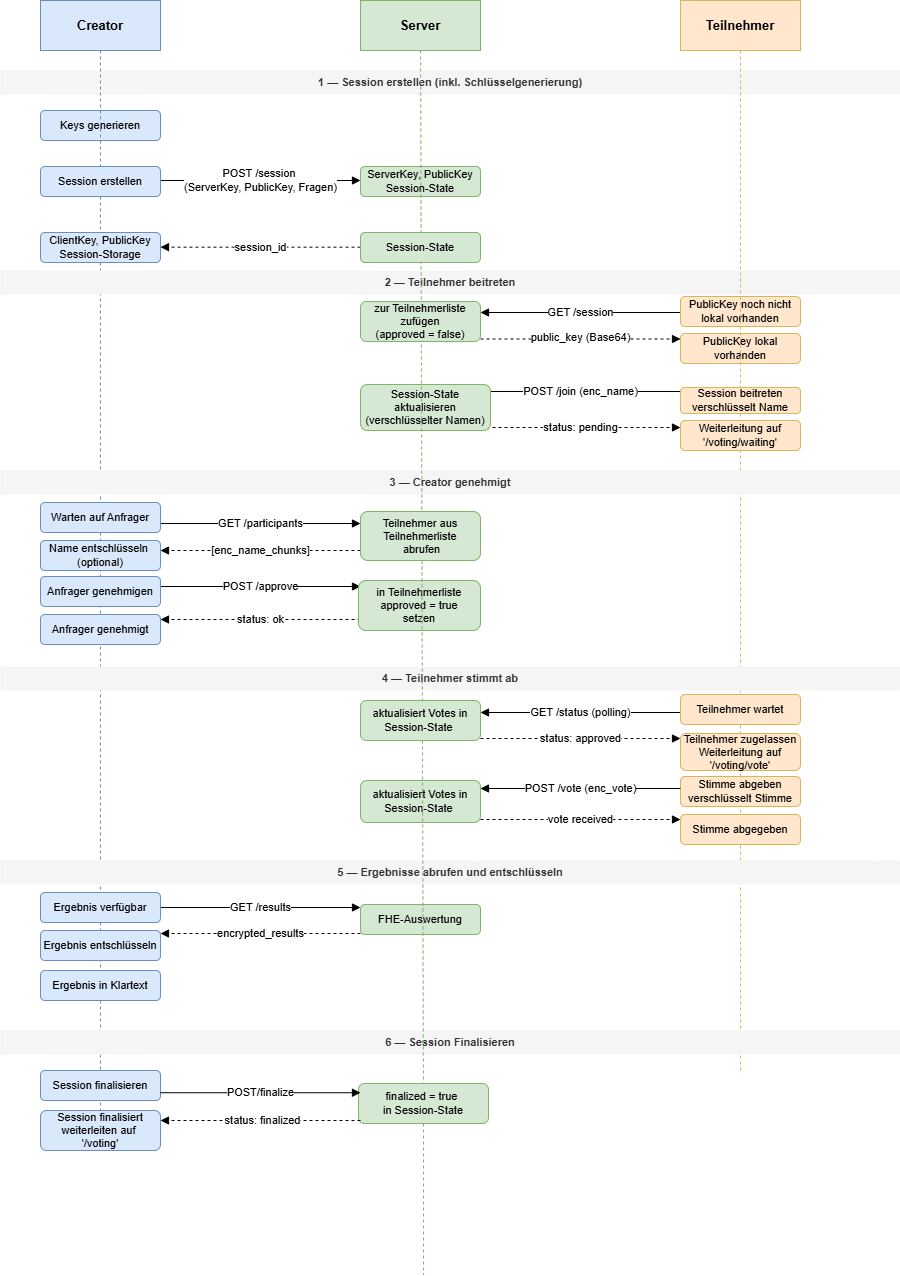

The diagram above was exported from draw.io. Its source (the exported page's mxGraphModel, read from the mxfile embedded in the PNG):
<mxGraphModel dx="1572" dy="948" grid="1" gridSize="10" guides="1" tooltips="1" connect="1" arrows="1" fold="1" page="1" pageScale="1" pageWidth="1169" pageHeight="827" math="0" shadow="0">
  <root>
    <mxCell id="0" />
    <mxCell id="1" parent="0" />
    <mxCell id="2" parent="1" style="shape=mxgraph.uml.actor;whiteSpace=wrap;html=1;fillColor=#dae8fc;strokeColor=#6c8ebf;fontStyle=1;fontSize=13;" value="Creator" vertex="1">
      <mxGeometry height="50" width="120" x="80" as="geometry" />
    </mxCell>
    <mxCell id="3" edge="1" parent="1" source="BOvGT76KL0WOuJfcCCBF-56" style="endArrow=none;dashed=1;html=1;strokeColor=#6c8ebf;" value="">
      <mxGeometry relative="1" x="140" y="70" as="geometry">
        <Array as="points" />
        <mxPoint x="140" y="1150" as="targetPoint" />
      </mxGeometry>
    </mxCell>
    <mxCell id="4" parent="1" style="shape=mxgraph.uml.actor;whiteSpace=wrap;html=1;fillColor=#d5e8d4;strokeColor=#82b366;fontStyle=1;fontSize=13;" value="Server" vertex="1">
      <mxGeometry height="50" width="120" x="400" as="geometry" />
    </mxCell>
    <mxCell id="5" edge="1" parent="1" source="BOvGT76KL0WOuJfcCCBF-68" style="endArrow=none;dashed=1;html=1;strokeColor=#82b366;" value="">
      <mxGeometry relative="1" x="460" y="70" as="geometry">
        <Array as="points" />
        <mxPoint x="463" y="1274" as="targetPoint" />
      </mxGeometry>
    </mxCell>
    <mxCell id="6" parent="1" style="shape=mxgraph.uml.actor;whiteSpace=wrap;html=1;fillColor=#ffe6cc;strokeColor=#d6b656;fontStyle=1;fontSize=13;" value="Teilnehmer" vertex="1">
      <mxGeometry height="50" width="120" x="720" as="geometry" />
    </mxCell>
    <mxCell id="7" edge="1" parent="1" source="23" style="endArrow=none;dashed=1;html=1;strokeColor=#d6b656;" value="">
      <mxGeometry relative="1" x="780" y="70" as="geometry">
        <Array as="points" />
        <mxPoint x="780" y="1070" as="targetPoint" />
      </mxGeometry>
    </mxCell>
    <mxCell id="10" parent="1" style="text;html=1;strokeColor=none;fillColor=#f5f5f5;align=center;verticalAlign=middle;whiteSpace=wrap;rounded=0;fontStyle=1;fontSize=11;fontColor=#333333;" value="1 — Session erstellen (inkl. Schlüsselgenerierung)" vertex="1">
      <mxGeometry height="24" width="900" x="40" y="70" as="geometry" />
    </mxCell>
    <mxCell id="11" parent="1" style="rounded=1;whiteSpace=wrap;html=1;fillColor=#dae8fc;strokeColor=#6c8ebf;fontSize=11;" value="Keys generieren" vertex="1">
      <mxGeometry height="30" width="120" x="80" y="110" as="geometry" />
    </mxCell>
    <mxCell id="12" parent="1" style="rounded=1;whiteSpace=wrap;html=1;fillColor=#dae8fc;strokeColor=#6c8ebf;fontSize=11;" value="ClientKey, PublicKey&lt;div&gt;Session-Storage&lt;/div&gt;" vertex="1">
      <mxGeometry height="30" width="120" x="80" y="232" as="geometry" />
    </mxCell>
    <mxCell id="13" edge="1" parent="1" style="endArrow=block;endFill=1;html=1;fontSize=11;" value="POST /session&amp;nbsp;&lt;div&gt;(ServerKey, PublicKey, Fragen)&lt;/div&gt;">
      <mxGeometry relative="1" as="geometry">
        <mxPoint as="offset" />
        <mxPoint x="200" y="180" as="sourcePoint" />
        <mxPoint x="400" y="180" as="targetPoint" />
      </mxGeometry>
    </mxCell>
    <mxCell id="14" edge="1" parent="1" style="endArrow=block;endFill=1;html=1;fontSize=11;dashed=1;" value="session_id">
      <mxGeometry relative="1" as="geometry">
        <mxPoint x="400" y="246.67" as="sourcePoint" />
        <mxPoint x="200" y="246.67" as="targetPoint" />
      </mxGeometry>
    </mxCell>
    <mxCell id="20" parent="1" style="text;html=1;strokeColor=none;fillColor=#f5f5f5;align=center;verticalAlign=middle;whiteSpace=wrap;rounded=0;fontStyle=1;fontSize=11;fontColor=#333333;" value="2 — Teilnehmer beitreten" vertex="1">
      <mxGeometry height="24" width="900" x="40" y="270" as="geometry" />
    </mxCell>
    <mxCell id="21" edge="1" parent="1" style="endArrow=block;endFill=1;html=1;fontSize=11;" value="GET /session">
      <mxGeometry relative="1" as="geometry">
        <mxPoint x="720" y="312" as="sourcePoint" />
        <mxPoint x="520" y="312" as="targetPoint" />
      </mxGeometry>
    </mxCell>
    <mxCell id="22" edge="1" parent="1" style="endArrow=block;endFill=1;html=1;fontSize=11;dashed=1;" value="public_key (Base64)">
      <mxGeometry relative="1" y="2" as="geometry">
        <mxPoint as="offset" />
        <mxPoint x="520" y="338.5" as="sourcePoint" />
        <mxPoint x="720" y="338.5" as="targetPoint" />
      </mxGeometry>
    </mxCell>
    <mxCell id="24" edge="1" parent="1" style="endArrow=block;endFill=1;html=1;fontSize=11;" value="POST /join (enc_name)">
      <mxGeometry relative="1" as="geometry">
        <mxPoint x="720" y="391" as="sourcePoint" />
        <mxPoint x="520" y="391" as="targetPoint" />
      </mxGeometry>
    </mxCell>
    <mxCell id="25" edge="1" parent="1" style="endArrow=block;endFill=1;html=1;fontSize=11;dashed=1;" value="status: pending">
      <mxGeometry relative="1" as="geometry">
        <mxPoint x="520" y="427" as="sourcePoint" />
        <mxPoint x="720" y="427" as="targetPoint" />
      </mxGeometry>
    </mxCell>
    <mxCell id="30" parent="1" style="text;html=1;strokeColor=none;fillColor=#f5f5f5;align=center;verticalAlign=middle;whiteSpace=wrap;rounded=0;fontStyle=1;fontSize=11;fontColor=#333333;" value="3 — Creator genehmigt" vertex="1">
      <mxGeometry height="24" width="900" x="40" y="470" as="geometry" />
    </mxCell>
    <mxCell id="31" edge="1" parent="1" style="endArrow=block;endFill=1;html=1;fontSize=11;" value="GET /participants">
      <mxGeometry relative="1" as="geometry">
        <mxPoint x="200" y="523" as="sourcePoint" />
        <mxPoint x="400" y="523" as="targetPoint" />
      </mxGeometry>
    </mxCell>
    <mxCell id="32" edge="1" parent="1" style="endArrow=block;endFill=1;html=1;fontSize=11;dashed=1;" value="[enc_name_chunks]">
      <mxGeometry relative="1" as="geometry">
        <mxPoint x="400" y="550" as="sourcePoint" />
        <mxPoint x="200" y="550" as="targetPoint" />
      </mxGeometry>
    </mxCell>
    <mxCell id="33" parent="1" style="rounded=1;whiteSpace=wrap;html=1;fillColor=#dae8fc;strokeColor=#6c8ebf;fontSize=11;" value="Name entschlüsseln&amp;nbsp;&lt;div&gt;(optional)&lt;/div&gt;" vertex="1">
      <mxGeometry height="30" width="120" x="80" y="540" as="geometry" />
    </mxCell>
    <mxCell id="34" edge="1" parent="1" style="endArrow=block;endFill=1;html=1;fontSize=11;" value="POST /approve">
      <mxGeometry relative="1" as="geometry">
        <mxPoint x="200" y="586" as="sourcePoint" />
        <mxPoint x="400" y="586" as="targetPoint" />
      </mxGeometry>
    </mxCell>
    <mxCell id="35" edge="1" parent="1" style="endArrow=block;endFill=1;html=1;fontSize=11;dashed=1;" value="status: ok">
      <mxGeometry relative="1" as="geometry">
        <mxPoint x="400" y="619" as="sourcePoint" />
        <mxPoint x="200" y="619" as="targetPoint" />
      </mxGeometry>
    </mxCell>
    <mxCell id="40" parent="1" style="text;html=1;strokeColor=none;fillColor=#f5f5f5;align=center;verticalAlign=middle;whiteSpace=wrap;rounded=0;fontStyle=1;fontSize=11;fontColor=#333333;" value="4 — Teilnehmer stimmt ab" vertex="1">
      <mxGeometry height="24" width="900" x="40" y="666" as="geometry" />
    </mxCell>
    <mxCell id="41" edge="1" parent="1" style="endArrow=block;endFill=1;html=1;fontSize=11;" value="GET /status (polling)">
      <mxGeometry relative="1" as="geometry">
        <mxPoint x="720" y="712" as="sourcePoint" />
        <mxPoint x="520" y="712" as="targetPoint" />
      </mxGeometry>
    </mxCell>
    <mxCell id="42" edge="1" parent="1" style="endArrow=block;endFill=1;html=1;fontSize=11;dashed=1;" value="status: approved">
      <mxGeometry relative="1" as="geometry">
        <mxPoint x="520" y="738" as="sourcePoint" />
        <mxPoint x="720" y="738" as="targetPoint" />
      </mxGeometry>
    </mxCell>
    <mxCell id="43" parent="1" style="rounded=1;whiteSpace=wrap;html=1;fillColor=#ffe6cc;strokeColor=#d6b656;fontSize=11;" value="Stimme abgeben&lt;div&gt;verschlüsselt Stimme&lt;/div&gt;" vertex="1">
      <mxGeometry height="30" width="120" x="720" y="776" as="geometry" />
    </mxCell>
    <mxCell id="44" edge="1" parent="1" style="endArrow=block;endFill=1;html=1;fontSize=11;" value="POST /vote (enc_vote)">
      <mxGeometry relative="1" as="geometry">
        <mxPoint x="720" y="788" as="sourcePoint" />
        <mxPoint x="520" y="788" as="targetPoint" />
      </mxGeometry>
    </mxCell>
    <mxCell id="45" edge="1" parent="1" style="endArrow=block;endFill=1;html=1;fontSize=11;dashed=1;" value="vote received">
      <mxGeometry relative="1" as="geometry">
        <mxPoint x="520" y="819" as="sourcePoint" />
        <mxPoint x="720" y="819" as="targetPoint" />
      </mxGeometry>
    </mxCell>
    <mxCell id="50" parent="1" style="text;html=1;strokeColor=none;fillColor=#f5f5f5;align=center;verticalAlign=middle;whiteSpace=wrap;rounded=0;fontStyle=1;fontSize=11;fontColor=#333333;" value="5 — Ergebnisse abrufen und entschlüsseln" vertex="1">
      <mxGeometry height="24" width="900" x="40" y="860" as="geometry" />
    </mxCell>
    <mxCell id="51" edge="1" parent="1" style="endArrow=block;endFill=1;html=1;fontSize=11;" value="GET /results">
      <mxGeometry relative="1" as="geometry">
        <mxPoint x="200" y="907" as="sourcePoint" />
        <mxPoint x="400" y="907" as="targetPoint" />
      </mxGeometry>
    </mxCell>
    <mxCell id="52" parent="1" style="rounded=1;whiteSpace=wrap;html=1;fillColor=#d5e8d4;strokeColor=#82b366;fontSize=11;" value="FHE-Auswertung" vertex="1">
      <mxGeometry height="30" width="120" x="400" y="904" as="geometry" />
    </mxCell>
    <mxCell id="53" edge="1" parent="1" style="endArrow=block;endFill=1;html=1;fontSize=11;dashed=1;" value="encrypted_results">
      <mxGeometry relative="1" as="geometry">
        <mxPoint x="400" y="933" as="sourcePoint" />
        <mxPoint x="200" y="933" as="targetPoint" />
      </mxGeometry>
    </mxCell>
    <mxCell id="55" parent="1" style="rounded=1;whiteSpace=wrap;html=1;fillColor=#dae8fc;strokeColor=#6c8ebf;fontSize=11;" value="Ergebnis entschlüsseln" vertex="1">
      <mxGeometry height="30" width="120" x="80" y="930" as="geometry" />
    </mxCell>
    <mxCell id="BOvGT76KL0WOuJfcCCBF-55" parent="1" style="rounded=1;whiteSpace=wrap;html=1;fillColor=#d5e8d4;strokeColor=#82b366;fontSize=11;" value="ServerKey, PublicKey&lt;div&gt;Session-State&lt;/div&gt;" vertex="1">
      <mxGeometry height="30" width="120" x="400" y="166" as="geometry" />
    </mxCell>
    <mxCell id="BOvGT76KL0WOuJfcCCBF-57" edge="1" parent="1" source="2" style="endArrow=none;dashed=1;html=1;strokeColor=#6c8ebf;" target="BOvGT76KL0WOuJfcCCBF-56" value="">
      <mxGeometry relative="1" x="140" y="70" as="geometry">
        <Array as="points" />
        <mxPoint x="140" y="70" as="sourcePoint" />
        <mxPoint x="140" y="900" as="targetPoint" />
      </mxGeometry>
    </mxCell>
    <mxCell id="BOvGT76KL0WOuJfcCCBF-56" parent="1" style="rounded=1;whiteSpace=wrap;html=1;fillColor=#dae8fc;strokeColor=#6c8ebf;fontSize=11;" value="Session erstellen" vertex="1">
      <mxGeometry height="30" width="120" x="80" y="166" as="geometry" />
    </mxCell>
    <mxCell id="BOvGT76KL0WOuJfcCCBF-61" parent="1" style="rounded=1;whiteSpace=wrap;html=1;fillColor=#d5e8d4;strokeColor=#82b366;fontSize=11;" value="&lt;div&gt;&lt;span style=&quot;background-color: transparent; color: light-dark(rgb(0, 0, 0), rgb(255, 255, 255));&quot;&gt;Session-State aktualisieren (verschlüsselter Namen)&lt;/span&gt;&lt;/div&gt;" vertex="1">
      <mxGeometry height="46" width="130" x="400" y="384" as="geometry" />
    </mxCell>
    <mxCell id="BOvGT76KL0WOuJfcCCBF-62" parent="1" style="rounded=1;whiteSpace=wrap;html=1;fillColor=#d5e8d4;strokeColor=#82b366;fontSize=11;" value="&lt;div&gt;&lt;span style=&quot;background-color: transparent; color: light-dark(rgb(0, 0, 0), rgb(255, 255, 255));&quot;&gt;in Teilnehmerliste&lt;/span&gt;&lt;/div&gt;&lt;div&gt;&lt;span style=&quot;background-color: transparent; color: light-dark(rgb(0, 0, 0), rgb(255, 255, 255));&quot;&gt;&amp;nbsp;&lt;/span&gt;&lt;span style=&quot;background-color: transparent; color: light-dark(rgb(0, 0, 0), rgb(255, 255, 255));&quot;&gt;approved = true&amp;nbsp;&lt;/span&gt;&lt;/div&gt;&lt;div&gt;&lt;span style=&quot;background-color: transparent; color: light-dark(rgb(0, 0, 0), rgb(255, 255, 255));&quot;&gt;setzen&lt;/span&gt;&lt;/div&gt;" vertex="1">
      <mxGeometry height="50" width="122" x="398" y="580" as="geometry" />
    </mxCell>
    <mxCell id="BOvGT76KL0WOuJfcCCBF-63" parent="1" style="rounded=1;whiteSpace=wrap;html=1;fillColor=#d5e8d4;strokeColor=#82b366;fontSize=11;" value="&lt;div&gt;aktualisiert Votes in Session-State&amp;nbsp;&lt;/div&gt;" vertex="1">
      <mxGeometry height="42" width="120" x="400" y="780" as="geometry" />
    </mxCell>
    <mxCell id="BOvGT76KL0WOuJfcCCBF-65" parent="1" style="text;html=1;strokeColor=none;fillColor=#f5f5f5;align=center;verticalAlign=middle;whiteSpace=wrap;rounded=0;fontStyle=1;fontSize=11;fontColor=#333333;" value="6 — Session Finalisieren" vertex="1">
      <mxGeometry height="24" width="900" x="40" y="1030" as="geometry" />
    </mxCell>
    <mxCell id="BOvGT76KL0WOuJfcCCBF-66" parent="1" style="rounded=1;whiteSpace=wrap;html=1;fillColor=#dae8fc;strokeColor=#6c8ebf;fontSize=11;" value="Session finalisieren" vertex="1">
      <mxGeometry height="30" width="120" x="80" y="1070" as="geometry" />
    </mxCell>
    <mxCell id="BOvGT76KL0WOuJfcCCBF-69" edge="1" parent="1" source="4" style="endArrow=none;dashed=1;html=1;strokeColor=#82b366;" target="BOvGT76KL0WOuJfcCCBF-68" value="">
      <mxGeometry relative="1" x="460" y="70" as="geometry">
        <Array as="points" />
        <mxPoint x="460" y="50" as="sourcePoint" />
        <mxPoint x="460" y="1070" as="targetPoint" />
      </mxGeometry>
    </mxCell>
    <mxCell id="BOvGT76KL0WOuJfcCCBF-68" parent="1" style="rounded=1;whiteSpace=wrap;html=1;fillColor=#d5e8d4;strokeColor=#82b366;fontSize=11;" value="&lt;div&gt;finalized = true&amp;nbsp;&lt;/div&gt;&lt;div&gt;in Session-State&lt;/div&gt;" vertex="1">
      <mxGeometry height="40" width="130" x="398" y="1083" as="geometry" />
    </mxCell>
    <mxCell id="BOvGT76KL0WOuJfcCCBF-70" edge="1" parent="1" style="endArrow=block;endFill=1;html=1;fontSize=11;" value="POST/finalize">
      <mxGeometry relative="1" as="geometry">
        <mxPoint x="200" y="1092.23" as="sourcePoint" />
        <mxPoint x="400" y="1092.23" as="targetPoint" />
      </mxGeometry>
    </mxCell>
    <mxCell id="BOvGT76KL0WOuJfcCCBF-71" edge="1" parent="1" style="endArrow=block;endFill=1;html=1;fontSize=11;dashed=1;" value="status: finalized">
      <mxGeometry relative="1" x="-0.02" as="geometry">
        <mxPoint as="offset" />
        <mxPoint x="400" y="1120" as="sourcePoint" />
        <mxPoint x="200" y="1120" as="targetPoint" />
      </mxGeometry>
    </mxCell>
    <mxCell id="BOvGT76KL0WOuJfcCCBF-72" parent="1" style="rounded=1;whiteSpace=wrap;html=1;fillColor=#d5e8d4;strokeColor=#82b366;fontSize=11;" value="&lt;div&gt;Session-State&lt;/div&gt;" vertex="1">
      <mxGeometry height="30" width="120" x="400" y="232" as="geometry" />
    </mxCell>
    <mxCell id="BOvGT76KL0WOuJfcCCBF-73" parent="1" style="rounded=1;whiteSpace=wrap;html=1;fillColor=#ffe6cc;strokeColor=#d6b656;fontSize=11;" value="PublicKey noch nicht lokal vorhanden" vertex="1">
      <mxGeometry height="30" width="120" x="720" y="296" as="geometry" />
    </mxCell>
    <mxCell id="BOvGT76KL0WOuJfcCCBF-74" parent="1" style="rounded=1;whiteSpace=wrap;html=1;fillColor=#d5e8d4;strokeColor=#82b366;fontSize=11;" value="&lt;div&gt;&lt;span style=&quot;background-color: transparent; color: light-dark(rgb(0, 0, 0), rgb(255, 255, 255));&quot;&gt;zur Teilnehmerliste zufügen&lt;/span&gt;&lt;/div&gt;&lt;div&gt;&lt;span style=&quot;background-color: transparent; color: light-dark(rgb(0, 0, 0), rgb(255, 255, 255));&quot;&gt;(approved = false)&lt;/span&gt;&lt;/div&gt;" vertex="1">
      <mxGeometry height="40" width="120" x="400" y="301" as="geometry" />
    </mxCell>
    <mxCell id="BOvGT76KL0WOuJfcCCBF-75" parent="1" style="rounded=1;whiteSpace=wrap;html=1;fillColor=#ffe6cc;strokeColor=#d6b656;fontSize=11;" value="PublicKey lokal vorhanden" vertex="1">
      <mxGeometry height="30" width="120" x="720" y="333" as="geometry" />
    </mxCell>
    <mxCell id="BOvGT76KL0WOuJfcCCBF-76" edge="1" parent="1" source="6" style="endArrow=none;dashed=1;html=1;strokeColor=#d6b656;" target="23" value="">
      <mxGeometry relative="1" x="780" y="70" as="geometry">
        <Array as="points" />
        <mxPoint x="780" y="50" as="sourcePoint" />
        <mxPoint x="780" y="1070" as="targetPoint" />
      </mxGeometry>
    </mxCell>
    <mxCell id="23" parent="1" style="rounded=1;whiteSpace=wrap;html=1;fillColor=#ffe6cc;strokeColor=#d6b656;fontSize=11;" value="Session beitreten&lt;div&gt;verschlüsselt Name&lt;/div&gt;" vertex="1">
      <mxGeometry height="26" width="120" x="720" y="387" as="geometry" />
    </mxCell>
    <mxCell id="BOvGT76KL0WOuJfcCCBF-79" parent="1" style="rounded=1;whiteSpace=wrap;html=1;fillColor=#ffe6cc;strokeColor=#d6b656;fontSize=11;" value="Weiterleitung auf '/voting/waiting'" vertex="1">
      <mxGeometry height="30" width="120" x="720" y="420" as="geometry" />
    </mxCell>
    <mxCell id="BOvGT76KL0WOuJfcCCBF-80" parent="1" style="rounded=1;whiteSpace=wrap;html=1;fillColor=#dae8fc;strokeColor=#6c8ebf;fontSize=11;" value="Warten auf Anfrager" vertex="1">
      <mxGeometry height="30" width="120" x="80" y="502" as="geometry" />
    </mxCell>
    <mxCell id="BOvGT76KL0WOuJfcCCBF-81" parent="1" style="rounded=1;whiteSpace=wrap;html=1;fillColor=#d5e8d4;strokeColor=#82b366;fontSize=11;" value="&lt;div&gt;&lt;span style=&quot;background-color: transparent; color: light-dark(rgb(0, 0, 0), rgb(255, 255, 255));&quot;&gt;Teilnehmer aus Teilnehmerliste&lt;/span&gt;&lt;/div&gt;&lt;div&gt;&lt;span style=&quot;background-color: transparent; color: light-dark(rgb(0, 0, 0), rgb(255, 255, 255));&quot;&gt;&amp;nbsp;&lt;/span&gt;&lt;span style=&quot;background-color: transparent; color: light-dark(rgb(0, 0, 0), rgb(255, 255, 255));&quot;&gt;abrufen&lt;/span&gt;&lt;/div&gt;" vertex="1">
      <mxGeometry height="49" width="120" x="400" y="511" as="geometry" />
    </mxCell>
    <mxCell id="BOvGT76KL0WOuJfcCCBF-82" parent="1" style="rounded=1;whiteSpace=wrap;html=1;fillColor=#dae8fc;strokeColor=#6c8ebf;fontSize=11;" value="Anfrager genehmigen" vertex="1">
      <mxGeometry height="30" width="120" x="80" y="576" as="geometry" />
    </mxCell>
    <mxCell id="BOvGT76KL0WOuJfcCCBF-83" parent="1" style="rounded=1;whiteSpace=wrap;html=1;fillColor=#dae8fc;strokeColor=#6c8ebf;fontSize=11;" value="Anfrager genehmigt" vertex="1">
      <mxGeometry height="30" width="120" x="80" y="614" as="geometry" />
    </mxCell>
    <mxCell id="BOvGT76KL0WOuJfcCCBF-84" parent="1" style="rounded=1;whiteSpace=wrap;html=1;fillColor=#ffe6cc;strokeColor=#d6b656;fontSize=11;" value="Teilnehmer wartet" vertex="1">
      <mxGeometry height="30" width="120" x="720" y="694" as="geometry" />
    </mxCell>
    <mxCell id="BOvGT76KL0WOuJfcCCBF-85" parent="1" style="rounded=1;whiteSpace=wrap;html=1;fillColor=#d5e8d4;strokeColor=#82b366;fontSize=11;" value="&lt;div&gt;aktualisiert Votes in Session-State&amp;nbsp;&lt;/div&gt;" vertex="1">
      <mxGeometry height="40" width="120" x="400" y="700" as="geometry" />
    </mxCell>
    <mxCell id="BOvGT76KL0WOuJfcCCBF-86" parent="1" style="rounded=1;whiteSpace=wrap;html=1;fillColor=#ffe6cc;strokeColor=#d6b656;fontSize=11;" value="Teilnehmer zugelassen&lt;div&gt;Weiterleitung auf '/voting/vote'&lt;/div&gt;" vertex="1">
      <mxGeometry height="37" width="120" x="720" y="733" as="geometry" />
    </mxCell>
    <mxCell id="BOvGT76KL0WOuJfcCCBF-87" parent="1" style="rounded=1;whiteSpace=wrap;html=1;fillColor=#ffe6cc;strokeColor=#d6b656;fontSize=11;" value="Stimme abgegeben" vertex="1">
      <mxGeometry height="30" width="120" x="720" y="814" as="geometry" />
    </mxCell>
    <mxCell id="BOvGT76KL0WOuJfcCCBF-88" parent="1" style="rounded=1;whiteSpace=wrap;html=1;fillColor=#dae8fc;strokeColor=#6c8ebf;fontSize=11;" value="Ergebnis verfügbar" vertex="1">
      <mxGeometry height="30" width="120" x="80" y="892" as="geometry" />
    </mxCell>
    <mxCell id="BOvGT76KL0WOuJfcCCBF-89" parent="1" style="rounded=1;whiteSpace=wrap;html=1;fillColor=#dae8fc;strokeColor=#6c8ebf;fontSize=11;" value="Ergebnis in Klartext" vertex="1">
      <mxGeometry height="30" width="120" x="80" y="970" as="geometry" />
    </mxCell>
    <mxCell id="BOvGT76KL0WOuJfcCCBF-90" parent="1" style="rounded=1;whiteSpace=wrap;html=1;fillColor=#dae8fc;strokeColor=#6c8ebf;fontSize=11;" value="Session finalisiert&lt;div&gt;weiterleiten auf&amp;nbsp;&lt;/div&gt;&lt;div&gt;'/voting'&lt;/div&gt;" vertex="1">
      <mxGeometry height="40" width="120" x="80" y="1110" as="geometry" />
    </mxCell>
  </root>
</mxGraphModel>